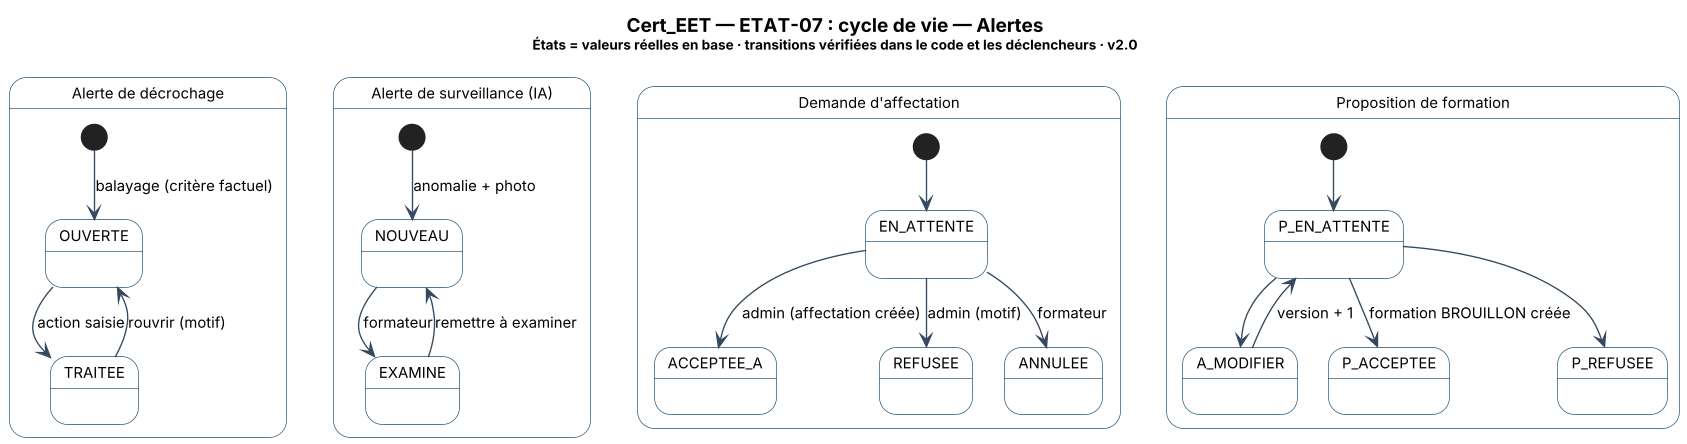

The diagram above was rendered by PlantUML. Its source (embedded in the PNG):
@startuml Cert_EET_ETAT-07_Etats_Alertes
skinparam backgroundColor #FFFFFF
skinparam shadowing false
skinparam DefaultFontName "Segoe UI"
skinparam DefaultFontSize 11
skinparam dpi 130
skinparam ArrowColor #34495E
skinparam note {
  BackgroundColor #FEF9E7
  BorderColor #B7950B
  FontSize 10
}
skinparam state {
  BackgroundColor #FFFFFF
  BorderColor #1B4F72
}
title <size:14><b>Cert_EET — ETAT-07 : cycle de vie — Alertes</b></size>\n<size:10>États = valeurs réelles en base · transitions vérifiées dans le code et les déclencheurs · v2.0</size>

state "Alerte de décrochage" as AD {
  [*] --> OUVERTE : balayage (critère factuel)
  OUVERTE --> TRAITEE : action saisie
  TRAITEE --> OUVERTE : rouvrir (motif)
}
state "Alerte de surveillance (IA)" as AS {
  [*] --> NOUVEAU : anomalie + photo
  NOUVEAU --> EXAMINE : formateur
  EXAMINE --> NOUVEAU : remettre à examiner
}
state "Demande d'affectation" as DA {
  [*] --> EN_ATTENTE
  EN_ATTENTE --> ACCEPTEE_A : admin (affectation créée)
  EN_ATTENTE --> REFUSEE : admin (motif)
  EN_ATTENTE --> ANNULEE : formateur
}
state "Proposition de formation" as PF {
  [*] --> P_EN_ATTENTE
  P_EN_ATTENTE --> A_MODIFIER
  A_MODIFIER --> P_EN_ATTENTE : version + 1
  P_EN_ATTENTE --> P_ACCEPTEE : formation BROUILLON créée
  P_EN_ATTENTE --> P_REFUSEE
}
@enduml